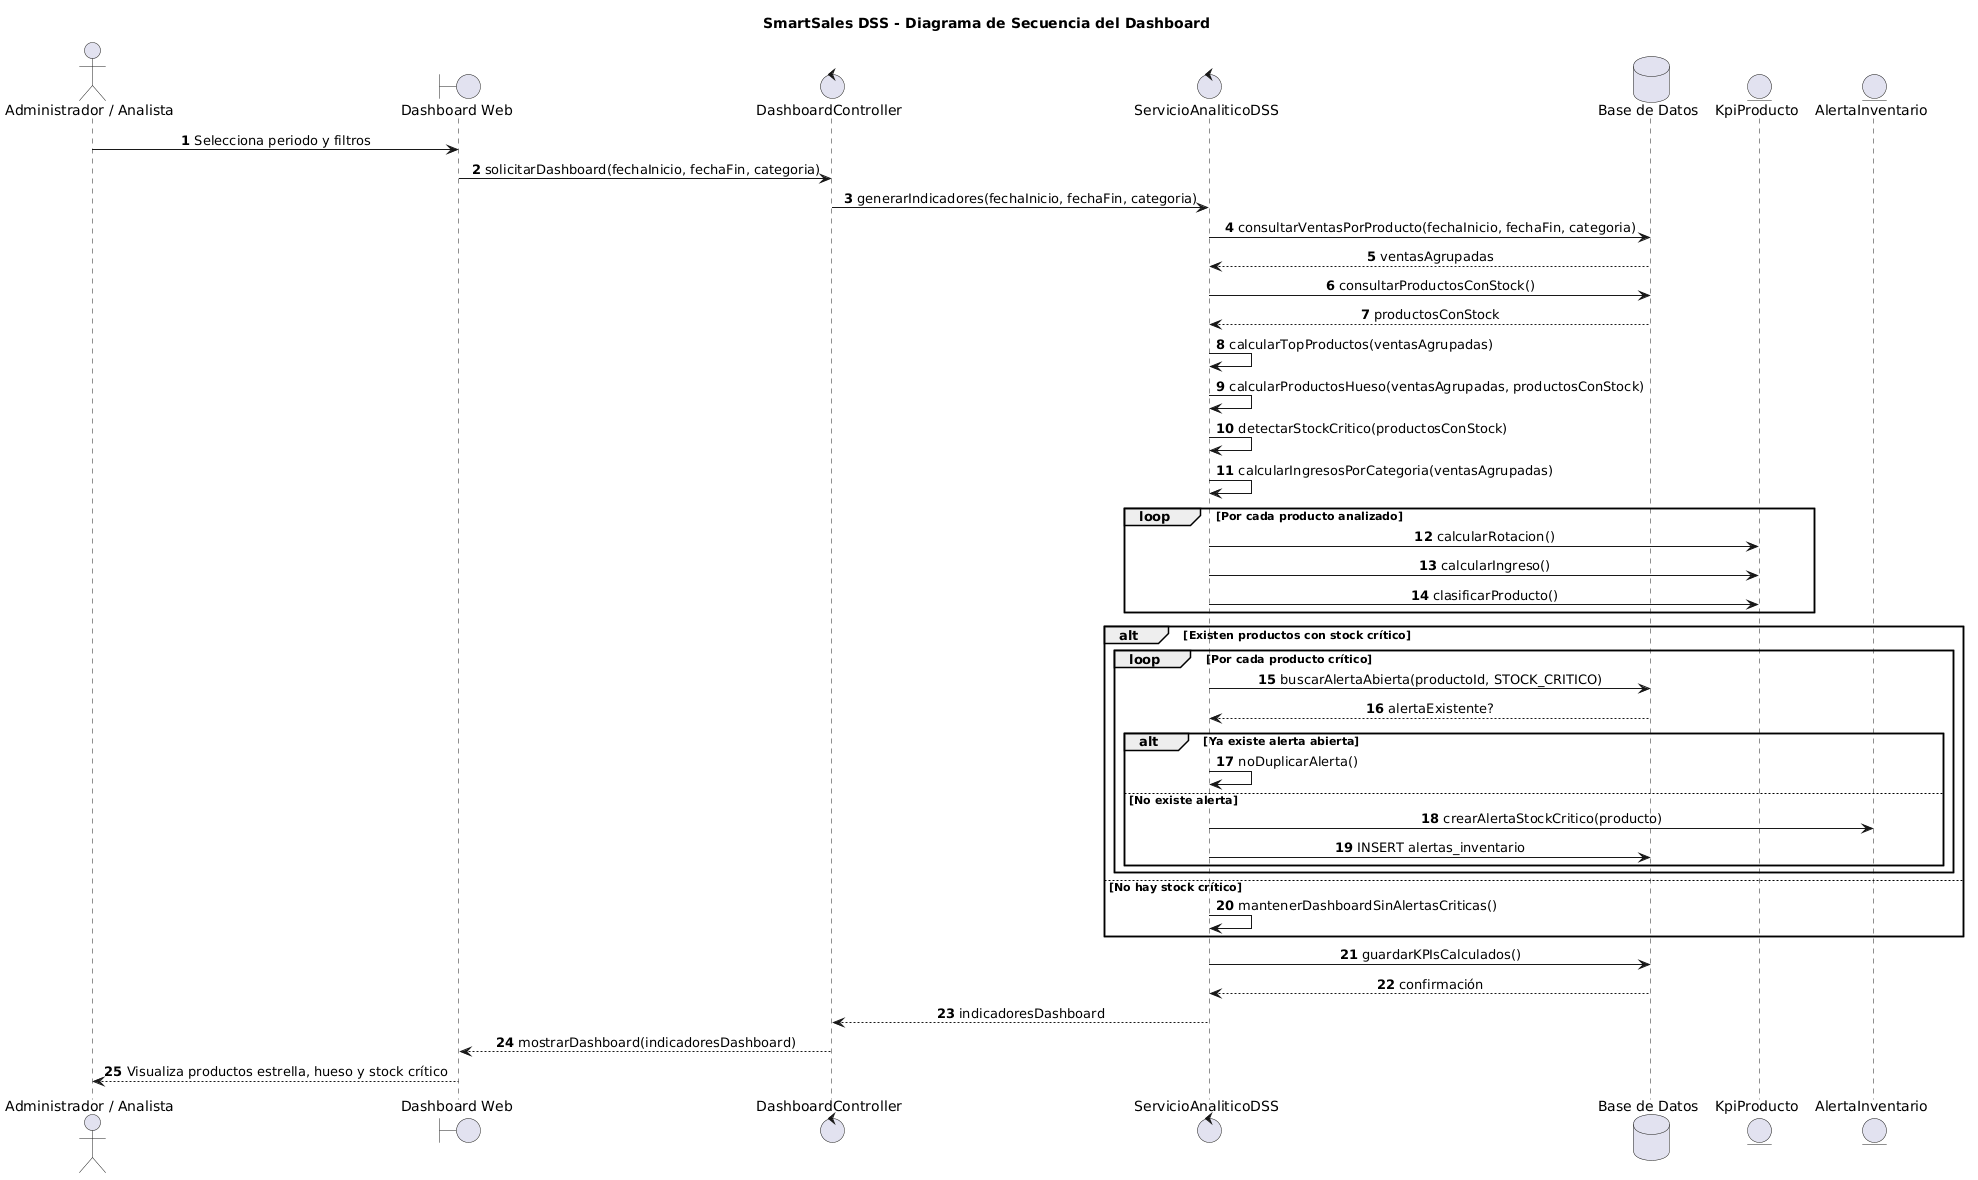

The diagram above was rendered by PlantUML. Its source (embedded in the PNG):
@startuml
title SmartSales DSS - Diagrama de Secuencia del Dashboard

skinparam shadowing false
skinparam sequenceMessageAlign center
autonumber

actor "Administrador / Analista" as Usuario
boundary "Dashboard Web" as UI
control "DashboardController" as Controller
control "ServicioAnaliticoDSS" as Service
database "Base de Datos" as DB
entity "KpiProducto" as KPI
entity "AlertaInventario" as Alerta

Usuario -> UI : Selecciona periodo y filtros
UI -> Controller : solicitarDashboard(fechaInicio, fechaFin, categoria)
Controller -> Service : generarIndicadores(fechaInicio, fechaFin, categoria)

Service -> DB : consultarVentasPorProducto(fechaInicio, fechaFin, categoria)
DB --> Service : ventasAgrupadas

Service -> DB : consultarProductosConStock()
DB --> Service : productosConStock

Service -> Service : calcularTopProductos(ventasAgrupadas)
Service -> Service : calcularProductosHueso(ventasAgrupadas, productosConStock)
Service -> Service : detectarStockCritico(productosConStock)
Service -> Service : calcularIngresosPorCategoria(ventasAgrupadas)

loop Por cada producto analizado
  Service -> KPI : calcularRotacion()
  Service -> KPI : calcularIngreso()
  Service -> KPI : clasificarProducto()
end

alt Existen productos con stock crítico
  loop Por cada producto crítico
    Service -> DB : buscarAlertaAbierta(productoId, STOCK_CRITICO)
    DB --> Service : alertaExistente?

    alt Ya existe alerta abierta
      Service -> Service : noDuplicarAlerta()
    else No existe alerta
      Service -> Alerta : crearAlertaStockCritico(producto)
      Service -> DB : INSERT alertas_inventario
    end
  end
else No hay stock crítico
  Service -> Service : mantenerDashboardSinAlertasCriticas()
end

Service -> DB : guardarKPIsCalculados()
DB --> Service : confirmación

Service --> Controller : indicadoresDashboard
Controller --> UI : mostrarDashboard(indicadoresDashboard)
UI --> Usuario : Visualiza productos estrella, hueso y stock crítico
@enduml